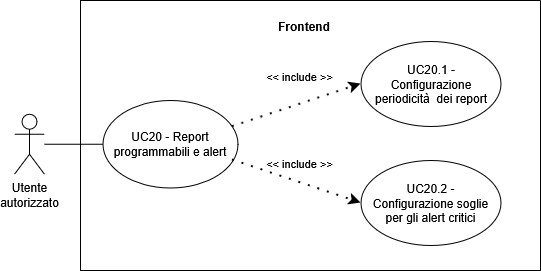

The diagram above was exported from draw.io. Its source (the exported page's mxGraphModel, read from the mxfile embedded in the PNG):
<mxGraphModel dx="3080" dy="759" grid="1" gridSize="10" guides="1" tooltips="1" connect="1" arrows="1" fold="1" page="1" pageScale="1" pageWidth="827" pageHeight="1169" math="0" shadow="0">
  <root>
    <mxCell id="0" />
    <mxCell id="1" parent="0" />
    <mxCell id="-nfUisIGnEc5rfVF7fdZ-271" edge="1" parent="1" style="endArrow=classic;html=1;rounded=0;" value="">
      <mxGeometry height="50" relative="1" width="50" as="geometry">
        <mxPoint x="-1520.0033333581687" y="486" as="sourcePoint" />
        <mxPoint x="-1520.0033333581687" y="486" as="targetPoint" />
      </mxGeometry>
    </mxCell>
    <mxCell id="-nfUisIGnEc5rfVF7fdZ-272" parent="1" style="swimlane;startSize=0;" value="" vertex="1">
      <mxGeometry height="270" width="460" x="-1474" y="300" as="geometry">
        <mxRectangle height="40" width="50" x="310" y="350" as="alternateBounds" />
      </mxGeometry>
    </mxCell>
    <mxCell id="-nfUisIGnEc5rfVF7fdZ-274" parent="-nfUisIGnEc5rfVF7fdZ-272" style="ellipse;whiteSpace=wrap;html=1;" value="" vertex="1">
      <mxGeometry height="87.5" width="135" x="22.5" y="100" as="geometry" />
    </mxCell>
    <mxCell id="-nfUisIGnEc5rfVF7fdZ-279" parent="-nfUisIGnEc5rfVF7fdZ-272" style="ellipse;whiteSpace=wrap;html=1;" value="" vertex="1">
      <mxGeometry height="85" width="140" x="280.5" y="41" as="geometry" />
    </mxCell>
    <mxCell id="-nfUisIGnEc5rfVF7fdZ-280" parent="-nfUisIGnEc5rfVF7fdZ-272" style="text;html=1;align=center;verticalAlign=middle;whiteSpace=wrap;rounded=0;" value="UC20.1 - Configurazione periodicità&amp;nbsp; dei report" vertex="1">
      <mxGeometry height="70" width="130" x="285.5" y="48.5" as="geometry" />
    </mxCell>
    <mxCell id="-nfUisIGnEc5rfVF7fdZ-281" edge="1" parent="-nfUisIGnEc5rfVF7fdZ-272" source="-nfUisIGnEc5rfVF7fdZ-288" style="endArrow=classic;startArrow=none;endFill=1;startFill=0;html=1;verticalAlign=bottom;dashed=1;labelBackgroundColor=none;rounded=0;dashPattern=1 4;curved=0;endSize=6;strokeWidth=2;exitX=1;exitY=0.25;exitDx=0;exitDy=0;entryX=0;entryY=0.5;entryDx=0;entryDy=0;" target="-nfUisIGnEc5rfVF7fdZ-279" value="&amp;lt;&amp;lt; include &amp;gt;&amp;gt;">
      <mxGeometry relative="1" width="160" x="0.1177" y="17" as="geometry">
        <mxPoint as="offset" />
        <Array as="points" />
        <mxPoint x="124" y="17.25" as="sourcePoint" />
        <mxPoint x="180" y="226.25" as="targetPoint" />
      </mxGeometry>
    </mxCell>
    <mxCell id="-nfUisIGnEc5rfVF7fdZ-285" edge="1" parent="-nfUisIGnEc5rfVF7fdZ-272" source="-nfUisIGnEc5rfVF7fdZ-274" style="endArrow=classic;startArrow=none;endFill=1;startFill=0;html=1;verticalAlign=bottom;dashed=1;labelBackgroundColor=none;rounded=0;dashPattern=1 4;curved=0;endSize=6;strokeWidth=2;exitX=0.959;exitY=0.68;exitDx=0;exitDy=0;entryX=0;entryY=0.5;entryDx=0;entryDy=0;exitPerimeter=0;" target="-nfUisIGnEc5rfVF7fdZ-286" value="&amp;lt;&amp;lt; include &amp;gt;&amp;gt;">
      <mxGeometry relative="1" width="160" x="-0.0027" y="8" as="geometry">
        <mxPoint as="offset" />
        <Array as="points" />
        <mxPoint x="354" y="381" as="sourcePoint" />
        <mxPoint x="204" y="391" as="targetPoint" />
      </mxGeometry>
    </mxCell>
    <mxCell id="-nfUisIGnEc5rfVF7fdZ-286" parent="-nfUisIGnEc5rfVF7fdZ-272" style="ellipse;whiteSpace=wrap;html=1;" value="" vertex="1">
      <mxGeometry height="85" width="140" x="280.5" y="160" as="geometry" />
    </mxCell>
    <mxCell id="-nfUisIGnEc5rfVF7fdZ-287" parent="-nfUisIGnEc5rfVF7fdZ-272" style="text;html=1;align=center;verticalAlign=middle;whiteSpace=wrap;rounded=0;" value="UC20.2 - Configurazione soglie per gli alert critici" vertex="1">
      <mxGeometry height="71.5" width="121" x="290" y="166.75" as="geometry" />
    </mxCell>
    <mxCell id="-nfUisIGnEc5rfVF7fdZ-288" parent="-nfUisIGnEc5rfVF7fdZ-272" style="text;html=1;align=center;verticalAlign=middle;whiteSpace=wrap;rounded=0;" value="&lt;div style=&quot;&quot;&gt;UC20 - Report programmabili e alert&lt;/div&gt;" vertex="1">
      <mxGeometry height="70" width="123.75" x="28.13000000000011" y="108.75" as="geometry" />
    </mxCell>
    <mxCell id="Ej03c6WT62kN-_FByJ3q-1" parent="-nfUisIGnEc5rfVF7fdZ-272" style="text;html=1;whiteSpace=wrap;strokeColor=none;fillColor=none;align=center;verticalAlign=middle;rounded=0;" value="&lt;b&gt;Frontend&lt;/b&gt;" vertex="1">
      <mxGeometry height="30" width="60" x="193.8333333581686" y="11" as="geometry" />
    </mxCell>
    <mxCell id="-nfUisIGnEc5rfVF7fdZ-273" parent="1" style="shape=umlActor;verticalLabelPosition=bottom;verticalAlign=top;html=1;outlineConnect=0;align=center;" value="Utente&lt;div&gt;autorizzato&lt;/div&gt;" vertex="1">
      <mxGeometry height="60" width="30" x="-1540" y="413.75" as="geometry" />
    </mxCell>
    <mxCell id="-nfUisIGnEc5rfVF7fdZ-275" edge="1" parent="1" source="-nfUisIGnEc5rfVF7fdZ-273" style="endArrow=none;html=1;rounded=0;entryX=0;entryY=0.5;entryDx=0;entryDy=0;" target="-nfUisIGnEc5rfVF7fdZ-274" value="">
      <mxGeometry height="50" relative="1" width="50" as="geometry">
        <mxPoint x="-1314" y="598.75" as="sourcePoint" />
        <mxPoint x="-1264" y="548.75" as="targetPoint" />
      </mxGeometry>
    </mxCell>
  </root>
</mxGraphModel>